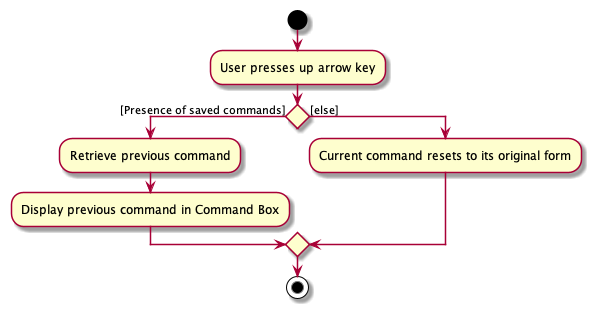

The diagram above was rendered by PlantUML. Its source (embedded in the PNG):
@startuml
'https://plantuml.com/activity-diagram-beta

start
:User presses up arrow key;
if () then ([Presence of saved commands])
    :Retrieve previous command;
    :Display previous command in Command Box;
else ([else])
:Current command resets to its original form;
endif
stop

@enduml